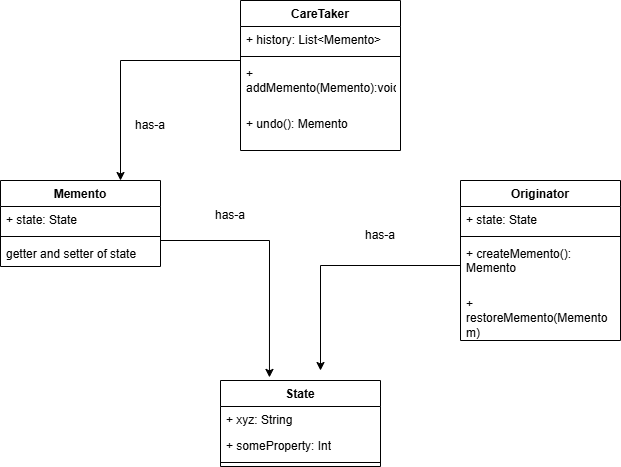

The diagram above was exported from draw.io. Its source (the exported page's mxGraphModel, read from the mxfile embedded in the PNG):
<mxGraphModel dx="1434" dy="772" grid="1" gridSize="10" guides="1" tooltips="1" connect="1" arrows="1" fold="1" page="1" pageScale="1" pageWidth="850" pageHeight="1100" math="0" shadow="0">
  <root>
    <mxCell id="0" />
    <mxCell id="1" parent="0" />
    <mxCell id="VdezyKoHDZQE1EIkTsDL-6" value="CareTaker" style="swimlane;fontStyle=1;align=center;verticalAlign=top;childLayout=stackLayout;horizontal=1;startSize=26;horizontalStack=0;resizeParent=1;resizeParentMax=0;resizeLast=0;collapsible=1;marginBottom=0;whiteSpace=wrap;html=1;" vertex="1" parent="1">
      <mxGeometry x="310" y="100" width="160" height="150" as="geometry" />
    </mxCell>
    <mxCell id="VdezyKoHDZQE1EIkTsDL-7" value="+ history: List&amp;lt;Memento&amp;gt;" style="text;strokeColor=none;fillColor=none;align=left;verticalAlign=top;spacingLeft=4;spacingRight=4;overflow=hidden;rotatable=0;points=[[0,0.5],[1,0.5]];portConstraint=eastwest;whiteSpace=wrap;html=1;" vertex="1" parent="VdezyKoHDZQE1EIkTsDL-6">
      <mxGeometry y="26" width="160" height="26" as="geometry" />
    </mxCell>
    <mxCell id="VdezyKoHDZQE1EIkTsDL-8" value="" style="line;strokeWidth=1;fillColor=none;align=left;verticalAlign=middle;spacingTop=-1;spacingLeft=3;spacingRight=3;rotatable=0;labelPosition=right;points=[];portConstraint=eastwest;strokeColor=inherit;" vertex="1" parent="VdezyKoHDZQE1EIkTsDL-6">
      <mxGeometry y="52" width="160" height="8" as="geometry" />
    </mxCell>
    <mxCell id="VdezyKoHDZQE1EIkTsDL-9" value="+ addMemento(Memento):void" style="text;strokeColor=none;fillColor=none;align=left;verticalAlign=top;spacingLeft=4;spacingRight=4;overflow=hidden;rotatable=0;points=[[0,0.5],[1,0.5]];portConstraint=eastwest;whiteSpace=wrap;html=1;" vertex="1" parent="VdezyKoHDZQE1EIkTsDL-6">
      <mxGeometry y="60" width="160" height="50" as="geometry" />
    </mxCell>
    <mxCell id="VdezyKoHDZQE1EIkTsDL-11" value="+ undo(): Memento&amp;nbsp;" style="text;strokeColor=none;fillColor=none;align=left;verticalAlign=top;spacingLeft=4;spacingRight=4;overflow=hidden;rotatable=0;points=[[0,0.5],[1,0.5]];portConstraint=eastwest;whiteSpace=wrap;html=1;" vertex="1" parent="VdezyKoHDZQE1EIkTsDL-6">
      <mxGeometry y="110" width="160" height="40" as="geometry" />
    </mxCell>
    <mxCell id="VdezyKoHDZQE1EIkTsDL-14" value="Memento" style="swimlane;fontStyle=1;align=center;verticalAlign=top;childLayout=stackLayout;horizontal=1;startSize=26;horizontalStack=0;resizeParent=1;resizeParentMax=0;resizeLast=0;collapsible=1;marginBottom=0;whiteSpace=wrap;html=1;" vertex="1" parent="1">
      <mxGeometry x="70" y="280" width="160" height="86" as="geometry" />
    </mxCell>
    <mxCell id="VdezyKoHDZQE1EIkTsDL-15" value="+ state: State" style="text;strokeColor=none;fillColor=none;align=left;verticalAlign=top;spacingLeft=4;spacingRight=4;overflow=hidden;rotatable=0;points=[[0,0.5],[1,0.5]];portConstraint=eastwest;whiteSpace=wrap;html=1;" vertex="1" parent="VdezyKoHDZQE1EIkTsDL-14">
      <mxGeometry y="26" width="160" height="26" as="geometry" />
    </mxCell>
    <mxCell id="VdezyKoHDZQE1EIkTsDL-16" value="" style="line;strokeWidth=1;fillColor=none;align=left;verticalAlign=middle;spacingTop=-1;spacingLeft=3;spacingRight=3;rotatable=0;labelPosition=right;points=[];portConstraint=eastwest;strokeColor=inherit;" vertex="1" parent="VdezyKoHDZQE1EIkTsDL-14">
      <mxGeometry y="52" width="160" height="8" as="geometry" />
    </mxCell>
    <mxCell id="VdezyKoHDZQE1EIkTsDL-17" value="getter and setter of state" style="text;strokeColor=none;fillColor=none;align=left;verticalAlign=top;spacingLeft=4;spacingRight=4;overflow=hidden;rotatable=0;points=[[0,0.5],[1,0.5]];portConstraint=eastwest;whiteSpace=wrap;html=1;" vertex="1" parent="VdezyKoHDZQE1EIkTsDL-14">
      <mxGeometry y="60" width="160" height="26" as="geometry" />
    </mxCell>
    <mxCell id="VdezyKoHDZQE1EIkTsDL-18" value="" style="endArrow=classic;html=1;rounded=0;entryX=0.75;entryY=0;entryDx=0;entryDy=0;exitX=0;exitY=0;exitDx=0;exitDy=0;exitPerimeter=0;" edge="1" parent="1" source="VdezyKoHDZQE1EIkTsDL-9" target="VdezyKoHDZQE1EIkTsDL-14">
      <mxGeometry width="50" height="50" relative="1" as="geometry">
        <mxPoint x="190" y="160" as="sourcePoint" />
        <mxPoint x="240" y="170" as="targetPoint" />
        <Array as="points">
          <mxPoint x="190" y="160" />
        </Array>
      </mxGeometry>
    </mxCell>
    <mxCell id="VdezyKoHDZQE1EIkTsDL-19" value="has-a" style="text;html=1;align=center;verticalAlign=middle;whiteSpace=wrap;rounded=0;" vertex="1" parent="1">
      <mxGeometry x="190" y="210" width="60" height="30" as="geometry" />
    </mxCell>
    <mxCell id="VdezyKoHDZQE1EIkTsDL-20" value="Originator" style="swimlane;fontStyle=1;align=center;verticalAlign=top;childLayout=stackLayout;horizontal=1;startSize=26;horizontalStack=0;resizeParent=1;resizeParentMax=0;resizeLast=0;collapsible=1;marginBottom=0;whiteSpace=wrap;html=1;" vertex="1" parent="1">
      <mxGeometry x="530" y="280" width="160" height="160" as="geometry" />
    </mxCell>
    <mxCell id="VdezyKoHDZQE1EIkTsDL-21" value="+ state: State" style="text;strokeColor=none;fillColor=none;align=left;verticalAlign=top;spacingLeft=4;spacingRight=4;overflow=hidden;rotatable=0;points=[[0,0.5],[1,0.5]];portConstraint=eastwest;whiteSpace=wrap;html=1;" vertex="1" parent="VdezyKoHDZQE1EIkTsDL-20">
      <mxGeometry y="26" width="160" height="26" as="geometry" />
    </mxCell>
    <mxCell id="VdezyKoHDZQE1EIkTsDL-22" value="" style="line;strokeWidth=1;fillColor=none;align=left;verticalAlign=middle;spacingTop=-1;spacingLeft=3;spacingRight=3;rotatable=0;labelPosition=right;points=[];portConstraint=eastwest;strokeColor=inherit;" vertex="1" parent="VdezyKoHDZQE1EIkTsDL-20">
      <mxGeometry y="52" width="160" height="8" as="geometry" />
    </mxCell>
    <mxCell id="VdezyKoHDZQE1EIkTsDL-23" value="+ createMemento(): Memento" style="text;strokeColor=none;fillColor=none;align=left;verticalAlign=top;spacingLeft=4;spacingRight=4;overflow=hidden;rotatable=0;points=[[0,0.5],[1,0.5]];portConstraint=eastwest;whiteSpace=wrap;html=1;" vertex="1" parent="VdezyKoHDZQE1EIkTsDL-20">
      <mxGeometry y="60" width="160" height="50" as="geometry" />
    </mxCell>
    <mxCell id="VdezyKoHDZQE1EIkTsDL-24" value="+ restoreMemento(Memento m)" style="text;strokeColor=none;fillColor=none;align=left;verticalAlign=top;spacingLeft=4;spacingRight=4;overflow=hidden;rotatable=0;points=[[0,0.5],[1,0.5]];portConstraint=eastwest;whiteSpace=wrap;html=1;" vertex="1" parent="VdezyKoHDZQE1EIkTsDL-20">
      <mxGeometry y="110" width="160" height="50" as="geometry" />
    </mxCell>
    <mxCell id="VdezyKoHDZQE1EIkTsDL-25" value="State" style="swimlane;fontStyle=1;align=center;verticalAlign=top;childLayout=stackLayout;horizontal=1;startSize=26;horizontalStack=0;resizeParent=1;resizeParentMax=0;resizeLast=0;collapsible=1;marginBottom=0;whiteSpace=wrap;html=1;" vertex="1" parent="1">
      <mxGeometry x="290" y="480" width="160" height="86" as="geometry" />
    </mxCell>
    <mxCell id="VdezyKoHDZQE1EIkTsDL-26" value="+ xyz: String" style="text;strokeColor=none;fillColor=none;align=left;verticalAlign=top;spacingLeft=4;spacingRight=4;overflow=hidden;rotatable=0;points=[[0,0.5],[1,0.5]];portConstraint=eastwest;whiteSpace=wrap;html=1;" vertex="1" parent="VdezyKoHDZQE1EIkTsDL-25">
      <mxGeometry y="26" width="160" height="26" as="geometry" />
    </mxCell>
    <mxCell id="VdezyKoHDZQE1EIkTsDL-29" value="+ someProperty: Int" style="text;strokeColor=none;fillColor=none;align=left;verticalAlign=top;spacingLeft=4;spacingRight=4;overflow=hidden;rotatable=0;points=[[0,0.5],[1,0.5]];portConstraint=eastwest;whiteSpace=wrap;html=1;" vertex="1" parent="VdezyKoHDZQE1EIkTsDL-25">
      <mxGeometry y="52" width="160" height="26" as="geometry" />
    </mxCell>
    <mxCell id="VdezyKoHDZQE1EIkTsDL-27" value="" style="line;strokeWidth=1;fillColor=none;align=left;verticalAlign=middle;spacingTop=-1;spacingLeft=3;spacingRight=3;rotatable=0;labelPosition=right;points=[];portConstraint=eastwest;strokeColor=inherit;" vertex="1" parent="VdezyKoHDZQE1EIkTsDL-25">
      <mxGeometry y="78" width="160" height="8" as="geometry" />
    </mxCell>
    <mxCell id="VdezyKoHDZQE1EIkTsDL-30" value="" style="endArrow=classic;html=1;rounded=0;entryX=0.306;entryY=-0.036;entryDx=0;entryDy=0;entryPerimeter=0;" edge="1" parent="1" target="VdezyKoHDZQE1EIkTsDL-25">
      <mxGeometry width="50" height="50" relative="1" as="geometry">
        <mxPoint x="230" y="340" as="sourcePoint" />
        <mxPoint x="310" y="340" as="targetPoint" />
        <Array as="points">
          <mxPoint x="339" y="340" />
        </Array>
      </mxGeometry>
    </mxCell>
    <mxCell id="VdezyKoHDZQE1EIkTsDL-31" value="" style="endArrow=classic;html=1;rounded=0;exitX=0;exitY=0.5;exitDx=0;exitDy=0;" edge="1" parent="1" source="VdezyKoHDZQE1EIkTsDL-23">
      <mxGeometry width="50" height="50" relative="1" as="geometry">
        <mxPoint x="400" y="420" as="sourcePoint" />
        <mxPoint x="390" y="470" as="targetPoint" />
        <Array as="points">
          <mxPoint x="390" y="365" />
        </Array>
      </mxGeometry>
    </mxCell>
    <mxCell id="VdezyKoHDZQE1EIkTsDL-32" value="has-a" style="text;html=1;align=center;verticalAlign=middle;whiteSpace=wrap;rounded=0;" vertex="1" parent="1">
      <mxGeometry x="420" y="320" width="60" height="30" as="geometry" />
    </mxCell>
    <mxCell id="VdezyKoHDZQE1EIkTsDL-33" value="has-a" style="text;html=1;align=center;verticalAlign=middle;whiteSpace=wrap;rounded=0;" vertex="1" parent="1">
      <mxGeometry x="270" y="300" width="60" height="30" as="geometry" />
    </mxCell>
  </root>
</mxGraphModel>